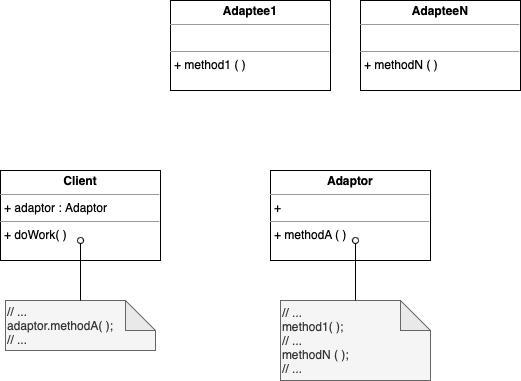

The diagram above was exported from draw.io. Its source (the exported page's mxGraphModel, read from the mxfile embedded in the PNG):
<mxGraphModel dx="830" dy="635" grid="1" gridSize="10" guides="1" tooltips="1" connect="1" arrows="1" fold="1" page="1" pageScale="1" pageWidth="850" pageHeight="1100" math="0" shadow="0">
  <root>
    <mxCell id="0" />
    <mxCell id="1" parent="0" />
    <mxCell id="2" value="&lt;p style=&quot;margin: 0px ; margin-top: 4px ; text-align: center&quot;&gt;&lt;b&gt;Client&lt;/b&gt;&lt;/p&gt;&lt;hr size=&quot;1&quot;&gt;&lt;p style=&quot;margin: 0px ; margin-left: 4px&quot;&gt;+ adaptor : Adaptor&lt;/p&gt;&lt;hr size=&quot;1&quot;&gt;&lt;p style=&quot;margin: 0px ; margin-left: 4px&quot;&gt;+ doWork( )&lt;/p&gt;" style="verticalAlign=top;align=left;overflow=fill;fontSize=12;fontFamily=Helvetica;html=1;" vertex="1" parent="1">
      <mxGeometry x="210" y="860" width="160" height="90" as="geometry" />
    </mxCell>
    <mxCell id="3" value="&lt;p style=&quot;margin: 0px ; margin-top: 4px ; text-align: center&quot;&gt;&lt;b&gt;Adaptor&lt;/b&gt;&lt;/p&gt;&lt;hr size=&quot;1&quot;&gt;&lt;p style=&quot;margin: 0px ; margin-left: 4px&quot;&gt;+&amp;nbsp;&lt;/p&gt;&lt;hr size=&quot;1&quot;&gt;&lt;p style=&quot;margin: 0px ; margin-left: 4px&quot;&gt;+ methodA ( )&lt;/p&gt;" style="verticalAlign=top;align=left;overflow=fill;fontSize=12;fontFamily=Helvetica;html=1;" vertex="1" parent="1">
      <mxGeometry x="480" y="860" width="160" height="90" as="geometry" />
    </mxCell>
    <mxCell id="4" value="&lt;p style=&quot;margin: 0px ; margin-top: 4px ; text-align: center&quot;&gt;&lt;b&gt;Adaptee1&lt;/b&gt;&lt;/p&gt;&lt;hr size=&quot;1&quot;&gt;&lt;p style=&quot;margin: 0px ; margin-left: 4px&quot;&gt;&lt;br&gt;&lt;/p&gt;&lt;hr size=&quot;1&quot;&gt;&lt;p style=&quot;margin: 0px ; margin-left: 4px&quot;&gt;+ method1 ( )&lt;/p&gt;" style="verticalAlign=top;align=left;overflow=fill;fontSize=12;fontFamily=Helvetica;html=1;" vertex="1" parent="1">
      <mxGeometry x="380" y="690" width="160" height="90" as="geometry" />
    </mxCell>
    <mxCell id="5" value="// ...&amp;nbsp;&lt;br&gt;adaptor.methodA( );&lt;br&gt;// ...&amp;nbsp;" style="shape=note;whiteSpace=wrap;html=1;backgroundOutline=1;darkOpacity=0.05;fillColor=#f5f5f5;fontColor=#333333;strokeColor=#666666;align=left;" vertex="1" parent="1">
      <mxGeometry x="215" y="990" width="150" height="50" as="geometry" />
    </mxCell>
    <mxCell id="6" value="" style="endArrow=oval;html=1;rounded=0;exitX=0.5;exitY=0;exitDx=0;exitDy=0;exitPerimeter=0;endFill=0;" edge="1" source="5" parent="1">
      <mxGeometry width="50" height="50" relative="1" as="geometry">
        <mxPoint x="340" y="950" as="sourcePoint" />
        <mxPoint x="290" y="930" as="targetPoint" />
      </mxGeometry>
    </mxCell>
    <mxCell id="7" value="// ...&amp;nbsp;&lt;br&gt;method1( );&lt;br&gt;// ...&lt;br&gt;methodN ( );&lt;br&gt;// ...&amp;nbsp;" style="shape=note;whiteSpace=wrap;html=1;backgroundOutline=1;darkOpacity=0.05;fillColor=#f5f5f5;fontColor=#333333;strokeColor=#666666;align=left;" vertex="1" parent="1">
      <mxGeometry x="490" y="990" width="150" height="80" as="geometry" />
    </mxCell>
    <mxCell id="8" value="" style="endArrow=oval;html=1;rounded=0;exitX=0.5;exitY=0;exitDx=0;exitDy=0;exitPerimeter=0;endFill=0;" edge="1" source="7" parent="1">
      <mxGeometry width="50" height="50" relative="1" as="geometry">
        <mxPoint x="615" y="950" as="sourcePoint" />
        <mxPoint x="565" y="930" as="targetPoint" />
      </mxGeometry>
    </mxCell>
    <mxCell id="9" value="&lt;p style=&quot;margin: 0px ; margin-top: 4px ; text-align: center&quot;&gt;&lt;b&gt;AdapteeN&lt;/b&gt;&lt;/p&gt;&lt;hr size=&quot;1&quot;&gt;&lt;p style=&quot;margin: 0px ; margin-left: 4px&quot;&gt;&lt;br&gt;&lt;/p&gt;&lt;hr size=&quot;1&quot;&gt;&lt;p style=&quot;margin: 0px ; margin-left: 4px&quot;&gt;+ methodN ( )&lt;/p&gt;" style="verticalAlign=top;align=left;overflow=fill;fontSize=12;fontFamily=Helvetica;html=1;" vertex="1" parent="1">
      <mxGeometry x="570" y="690" width="160" height="90" as="geometry" />
    </mxCell>
  </root>
</mxGraphModel>